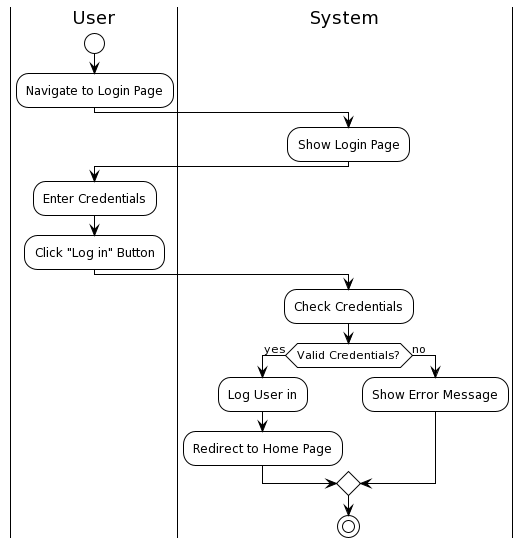

The diagram above was rendered by PlantUML. Its source (embedded in the PNG):
@startuml
!theme plain
|User|
start
:Navigate to Login Page;
|System|
:Show Login Page;
|User|
:Enter Credentials;
:Click "Log in" Button;
|System|
:Check Credentials;
if (Valid Credentials?) then (yes)
:Log User in;
:Redirect to Home Page;
else (no)
:Show Error Message;
endif
stop
@enduml